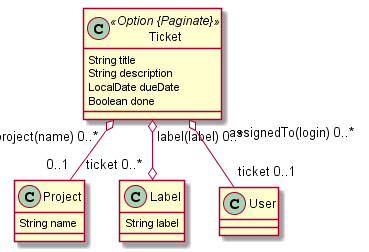

The diagram above was rendered by PlantUML. Its source (embedded in the PNG):
@startuml
	class Project  {
		String name
	}
	class Label  {
		String label
	}
	class Ticket <<Option {Paginate}>> {
		String title
		String description
		LocalDate dueDate
		Boolean done
	}
	Ticket  "label(label) 0..* " o--o "ticket 0..* "  Label
	Ticket  "project(name) 0..* " o-- "0..1 "  Project
	Ticket  "assignedTo(login) 0..* " o-- "ticket 0..1 "  User
	class User  {
	}
@enduml